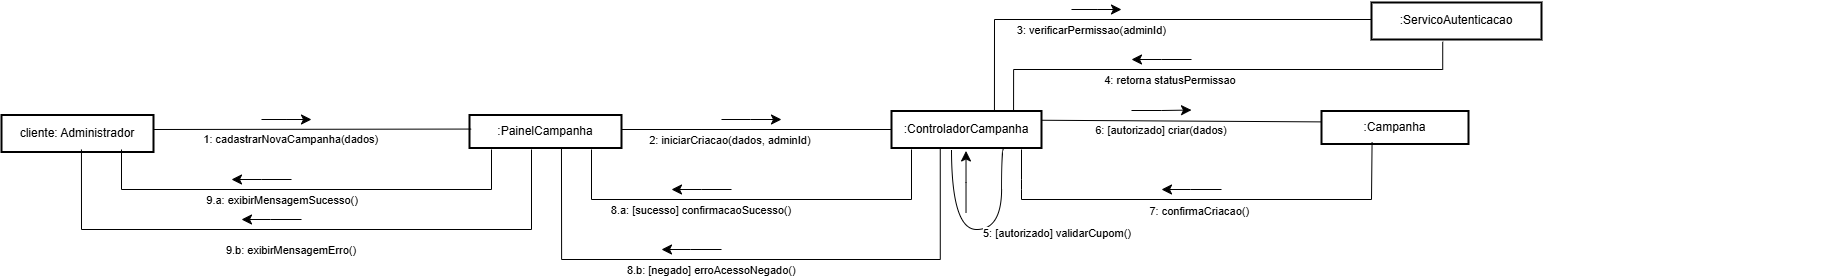

The diagram above was exported from draw.io. Its source (the exported page's mxGraphModel, read from the mxfile embedded in the PNG):
<mxGraphModel dx="1911" dy="958" grid="1" gridSize="10" guides="1" tooltips="1" connect="1" arrows="1" fold="1" page="1" pageScale="1" pageWidth="827" pageHeight="1169" math="0" shadow="0">
  <root>
    <mxCell id="0" />
    <mxCell id="1" parent="0" />
    <mxCell id="2" parent="1" style="whiteSpace=wrap;strokeWidth=2;" value="cliente: Administrador" vertex="1">
      <mxGeometry height="37" width="152" x="40" y="145.5" as="geometry" />
    </mxCell>
    <mxCell id="3" parent="1" style="whiteSpace=wrap;strokeWidth=2;" value=":PainelCampanha" vertex="1">
      <mxGeometry height="33" width="152" x="508" y="145.5" as="geometry" />
    </mxCell>
    <mxCell id="6cjM04s3OgFHvz2vCYBX-21" edge="1" parent="1" source="4" style="edgeStyle=orthogonalEdgeStyle;rounded=0;orthogonalLoop=1;jettySize=auto;html=1;exitX=0.75;exitY=1;exitDx=0;exitDy=0;curved=1;endArrow=none;endFill=0;entryX=0.4;entryY=1.041;entryDx=0;entryDy=0;entryPerimeter=0;" target="4">
      <mxGeometry relative="1" as="geometry">
        <Array as="points">
          <mxPoint x="1040" y="178" />
          <mxPoint x="1040" y="260" />
          <mxPoint x="990" y="260" />
        </Array>
        <mxPoint x="1005" y="180" as="targetPoint" />
      </mxGeometry>
    </mxCell>
    <mxCell id="4" parent="1" style="whiteSpace=wrap;strokeWidth=2;" value=":ControladorCampanha" vertex="1">
      <mxGeometry height="37" width="150" x="930" y="141.5" as="geometry" />
    </mxCell>
    <mxCell id="5" parent="1" style="whiteSpace=wrap;strokeWidth=2;" value=":ServicoAutenticacao" vertex="1">
      <mxGeometry height="37" width="170" x="1410" y="33" as="geometry" />
    </mxCell>
    <mxCell id="6" parent="1" style="whiteSpace=wrap;strokeWidth=2;" value=":Campanha" vertex="1">
      <mxGeometry height="33" width="147" x="1360" y="141.5" as="geometry" />
    </mxCell>
    <mxCell id="7" parent="1" style="whiteSpace=wrap;strokeWidth=2;fillColor=light-dark(#eeeeee,#1f2020);strokeColor=light-dark(#999999,#cccccc);fontColor=light-dark(#333333,#cccccc);" value="" vertex="1">
      <mxGeometry x="1523" y="241" as="geometry" />
    </mxCell>
    <mxCell id="8" parent="1" style="whiteSpace=wrap;strokeWidth=2;fillColor=light-dark(#eeeeee,#1f2020);strokeColor=light-dark(#999999,#cccccc);fontColor=light-dark(#333333,#cccccc);" value="" vertex="1">
      <mxGeometry x="1879" y="263" as="geometry" />
    </mxCell>
    <mxCell id="9" edge="1" parent="1" source="2" style="curved=0;startArrow=none;endArrow=none;entryX=0.011;entryY=0.426;rounded=0;entryDx=0;entryDy=0;entryPerimeter=0;exitX=1;exitY=0.392;exitDx=0;exitDy=0;exitPerimeter=0;endFill=0;" target="3" value="1: cadastrarNovaCampanha(dados)">
      <mxGeometry relative="1" x="-0.1313" y="-10" as="geometry">
        <mxPoint as="offset" />
        <Array as="points" />
        <mxPoint x="230" y="160" as="sourcePoint" />
      </mxGeometry>
    </mxCell>
    <mxCell id="10" edge="1" parent="1" style="curved=0;startArrow=none;endArrow=none;rounded=0;endFill=0;" value="2: iniciarCriacao(dados, adminId)">
      <mxGeometry relative="1" x="-0.1852" y="-10" as="geometry">
        <mxPoint as="offset" />
        <Array as="points" />
        <mxPoint x="660" y="160" as="sourcePoint" />
        <mxPoint x="930" y="160" as="targetPoint" />
      </mxGeometry>
    </mxCell>
    <mxCell id="11" edge="1" parent="1" source="4" style="startArrow=none;endArrow=none;exitX=0.69;exitY=-0.01;rounded=0;edgeStyle=orthogonalEdgeStyle;endFill=0;" value="3: verificarPermissao(adminId)">
      <mxGeometry relative="1" x="-0.1951" y="-10" as="geometry">
        <mxPoint as="offset" />
        <Array as="points">
          <mxPoint x="1033" y="50" />
        </Array>
        <mxPoint x="1410" y="50" as="targetPoint" />
      </mxGeometry>
    </mxCell>
    <mxCell id="12" edge="1" parent="1" source="5" style="startArrow=none;endArrow=none;entryX=0.82;entryY=-0.01;rounded=0;exitX=0.419;exitY=1.061;exitDx=0;exitDy=0;exitPerimeter=0;edgeStyle=orthogonalEdgeStyle;endFill=0;" target="4" value="4: retorna statusPermissao">
      <mxGeometry relative="1" x="0.1998" y="10" as="geometry">
        <mxPoint as="offset" />
        <Array as="points">
          <mxPoint x="1481" y="100" />
          <mxPoint x="1052" y="100" />
        </Array>
        <mxPoint x="1360" y="90" as="sourcePoint" />
      </mxGeometry>
    </mxCell>
    <mxCell id="16" edge="1" parent="1" source="4" style="curved=0;startArrow=none;endArrow=none;exitX=1;exitY=0.25;entryX=0;entryY=0.33;rounded=0;exitDx=0;exitDy=0;endFill=0;" target="6" value="6: [autorizado] criar(dados)">
      <mxGeometry relative="1" x="-0.1425" y="-9" as="geometry">
        <mxPoint as="offset" />
        <Array as="points" />
      </mxGeometry>
    </mxCell>
    <mxCell id="17" edge="1" parent="1" source="6" style="curved=0;startArrow=none;endArrow=none;exitX=0.344;exitY=0.95;rounded=0;exitDx=0;exitDy=0;exitPerimeter=0;endFill=0;" value="7: confirmaCriacao()">
      <mxGeometry relative="1" x="0.0043" y="11" as="geometry">
        <mxPoint as="offset" />
        <Array as="points">
          <mxPoint x="1410" y="230" />
          <mxPoint x="1060" y="230" />
          <mxPoint x="1060" y="220" />
          <mxPoint x="1060" y="210" />
        </Array>
        <mxPoint x="1060" y="180" as="targetPoint" />
      </mxGeometry>
    </mxCell>
    <mxCell id="18" edge="1" parent="1" style="curved=0;startArrow=none;endArrow=none;rounded=0;endFill=0;" value="8.a: [sucesso] confirmacaoSucesso()">
      <mxGeometry relative="1" x="0.2381" y="10" as="geometry">
        <mxPoint as="offset" />
        <Array as="points">
          <mxPoint x="950" y="230" />
          <mxPoint x="630" y="230" />
        </Array>
        <mxPoint x="950" y="180" as="sourcePoint" />
        <mxPoint x="630" y="180" as="targetPoint" />
      </mxGeometry>
    </mxCell>
    <mxCell id="19" edge="1" parent="1" style="curved=0;startArrow=none;endArrow=none;rounded=0;endFill=0;" value="9.a: exibirMensagemSucesso()">
      <mxGeometry relative="1" x="0.1111" y="10" as="geometry">
        <mxPoint as="offset" />
        <Array as="points">
          <mxPoint x="530" y="220" />
          <mxPoint x="160" y="220" />
        </Array>
        <mxPoint x="530" y="180" as="sourcePoint" />
        <mxPoint x="160" y="180" as="targetPoint" />
      </mxGeometry>
    </mxCell>
    <mxCell id="20" edge="1" parent="1" source="4" style="startArrow=none;endArrow=none;exitX=0.325;exitY=1;rounded=0;edgeStyle=orthogonalEdgeStyle;entryX=0.605;entryY=1;entryDx=0;entryDy=0;entryPerimeter=0;exitDx=0;exitDy=0;exitPerimeter=0;endFill=0;" target="3" value="8.b: [negado] erroAcessoNegado()">
      <mxGeometry relative="1" x="0.1309" y="10" as="geometry">
        <mxPoint as="offset" />
        <Array as="points">
          <mxPoint x="979" y="290" />
          <mxPoint x="600" y="290" />
        </Array>
        <mxPoint x="590" y="190" as="targetPoint" />
      </mxGeometry>
    </mxCell>
    <mxCell id="21" edge="1" parent="1" style="curved=0;startArrow=none;endArrow=none;rounded=0;entryX=0.526;entryY=0.932;entryDx=0;entryDy=0;entryPerimeter=0;endFill=0;" target="2" value="9.b: exibirMensagemErro()">
      <mxGeometry relative="1" x="0.0492" y="20" as="geometry">
        <mxPoint as="offset" />
        <Array as="points">
          <mxPoint x="570" y="260" />
          <mxPoint x="120" y="260" />
        </Array>
        <mxPoint x="570" y="180" as="sourcePoint" />
        <mxPoint x="120" y="190" as="targetPoint" />
      </mxGeometry>
    </mxCell>
    <mxCell id="6cjM04s3OgFHvz2vCYBX-22" parent="1" style="text;whiteSpace=wrap;html=1;" value="&lt;span style=&quot;color: rgb(0, 0, 0); font-family: Helvetica; font-size: 11px; font-style: normal; font-variant-ligatures: normal; font-variant-caps: normal; font-weight: 400; letter-spacing: normal; orphans: 2; text-align: center; text-indent: 0px; text-transform: none; widows: 2; word-spacing: 0px; -webkit-text-stroke-width: 0px; white-space: nowrap; background-color: rgb(255, 255, 255); text-decoration-thickness: initial; text-decoration-style: initial; text-decoration-color: initial; display: inline !important; float: none;&quot;&gt;5: [autorizado] validarCupom()&lt;/span&gt;" vertex="1">
      <mxGeometry height="40" width="180" x="1020" y="250" as="geometry" />
    </mxCell>
    <mxCell id="6cjM04s3OgFHvz2vCYBX-26" edge="1" parent="1" style="edgeStyle=elbowEdgeStyle;elbow=horizontal;endArrow=classic;html=1;curved=0;rounded=0;endSize=8;startSize=8;" value="">
      <mxGeometry height="50" relative="1" width="50" as="geometry">
        <mxPoint x="340" y="250" as="sourcePoint" />
        <mxPoint x="280" y="250" as="targetPoint" />
      </mxGeometry>
    </mxCell>
    <mxCell id="6cjM04s3OgFHvz2vCYBX-27" edge="1" parent="1" style="edgeStyle=elbowEdgeStyle;elbow=horizontal;endArrow=classic;html=1;curved=0;rounded=0;endSize=8;startSize=8;" value="">
      <mxGeometry height="50" relative="1" width="50" as="geometry">
        <mxPoint x="330" y="210" as="sourcePoint" />
        <mxPoint x="270" y="210" as="targetPoint" />
      </mxGeometry>
    </mxCell>
    <mxCell id="6cjM04s3OgFHvz2vCYBX-28" edge="1" parent="1" style="edgeStyle=elbowEdgeStyle;elbow=horizontal;endArrow=classic;html=1;curved=0;rounded=0;endSize=8;startSize=8;" value="">
      <mxGeometry height="50" relative="1" width="50" as="geometry">
        <mxPoint x="300" y="150" as="sourcePoint" />
        <mxPoint x="350" y="150" as="targetPoint" />
      </mxGeometry>
    </mxCell>
    <mxCell id="6cjM04s3OgFHvz2vCYBX-29" edge="1" parent="1" style="edgeStyle=elbowEdgeStyle;elbow=horizontal;endArrow=classic;html=1;curved=0;rounded=0;endSize=8;startSize=8;" value="">
      <mxGeometry height="50" relative="1" width="50" as="geometry">
        <mxPoint x="760" y="280" as="sourcePoint" />
        <mxPoint x="700" y="280" as="targetPoint" />
      </mxGeometry>
    </mxCell>
    <mxCell id="6cjM04s3OgFHvz2vCYBX-30" edge="1" parent="1" style="edgeStyle=elbowEdgeStyle;elbow=horizontal;endArrow=classic;html=1;curved=0;rounded=0;endSize=8;startSize=8;" value="">
      <mxGeometry height="50" relative="1" width="50" as="geometry">
        <mxPoint x="770" y="220" as="sourcePoint" />
        <mxPoint x="710" y="220" as="targetPoint" />
      </mxGeometry>
    </mxCell>
    <mxCell id="6cjM04s3OgFHvz2vCYBX-31" edge="1" parent="1" style="edgeStyle=elbowEdgeStyle;elbow=horizontal;endArrow=classic;html=1;curved=0;rounded=0;endSize=8;startSize=8;" value="">
      <mxGeometry height="50" relative="1" width="50" as="geometry">
        <mxPoint x="760" y="150" as="sourcePoint" />
        <mxPoint x="820" y="150" as="targetPoint" />
      </mxGeometry>
    </mxCell>
    <mxCell id="6cjM04s3OgFHvz2vCYBX-32" edge="1" parent="1" style="edgeStyle=elbowEdgeStyle;elbow=horizontal;endArrow=classic;html=1;curved=0;rounded=0;endSize=8;startSize=8;" value="">
      <mxGeometry height="50" relative="1" width="50" as="geometry">
        <Array as="points">
          <mxPoint x="1004.52" y="212.95" />
        </Array>
        <mxPoint x="1004.52" y="243" as="sourcePoint" />
        <mxPoint x="1004.52" y="181.45" as="targetPoint" />
      </mxGeometry>
    </mxCell>
    <mxCell id="6cjM04s3OgFHvz2vCYBX-33" edge="1" parent="1" style="edgeStyle=elbowEdgeStyle;elbow=horizontal;endArrow=classic;html=1;curved=0;rounded=0;endSize=8;startSize=8;" value="">
      <mxGeometry height="50" relative="1" width="50" as="geometry">
        <mxPoint x="1260" y="220" as="sourcePoint" />
        <mxPoint x="1200" y="220" as="targetPoint" />
      </mxGeometry>
    </mxCell>
    <mxCell id="6cjM04s3OgFHvz2vCYBX-34" edge="1" parent="1" style="edgeStyle=elbowEdgeStyle;elbow=horizontal;endArrow=classic;html=1;curved=0;rounded=0;endSize=8;startSize=8;" value="">
      <mxGeometry height="50" relative="1" width="50" as="geometry">
        <mxPoint x="1170" y="141" as="sourcePoint" />
        <mxPoint x="1230" y="140.55" as="targetPoint" />
      </mxGeometry>
    </mxCell>
    <mxCell id="6cjM04s3OgFHvz2vCYBX-35" edge="1" parent="1" style="edgeStyle=elbowEdgeStyle;elbow=horizontal;endArrow=classic;html=1;curved=0;rounded=0;endSize=8;startSize=8;" value="">
      <mxGeometry height="50" relative="1" width="50" as="geometry">
        <mxPoint x="1230" y="90" as="sourcePoint" />
        <mxPoint x="1170" y="90" as="targetPoint" />
      </mxGeometry>
    </mxCell>
    <mxCell id="6cjM04s3OgFHvz2vCYBX-36" edge="1" parent="1" style="edgeStyle=elbowEdgeStyle;elbow=horizontal;endArrow=classic;html=1;curved=0;rounded=0;endSize=8;startSize=8;" value="">
      <mxGeometry height="50" relative="1" width="50" as="geometry">
        <mxPoint x="1110" y="40" as="sourcePoint" />
        <mxPoint x="1160" y="40" as="targetPoint" />
      </mxGeometry>
    </mxCell>
  </root>
</mxGraphModel>